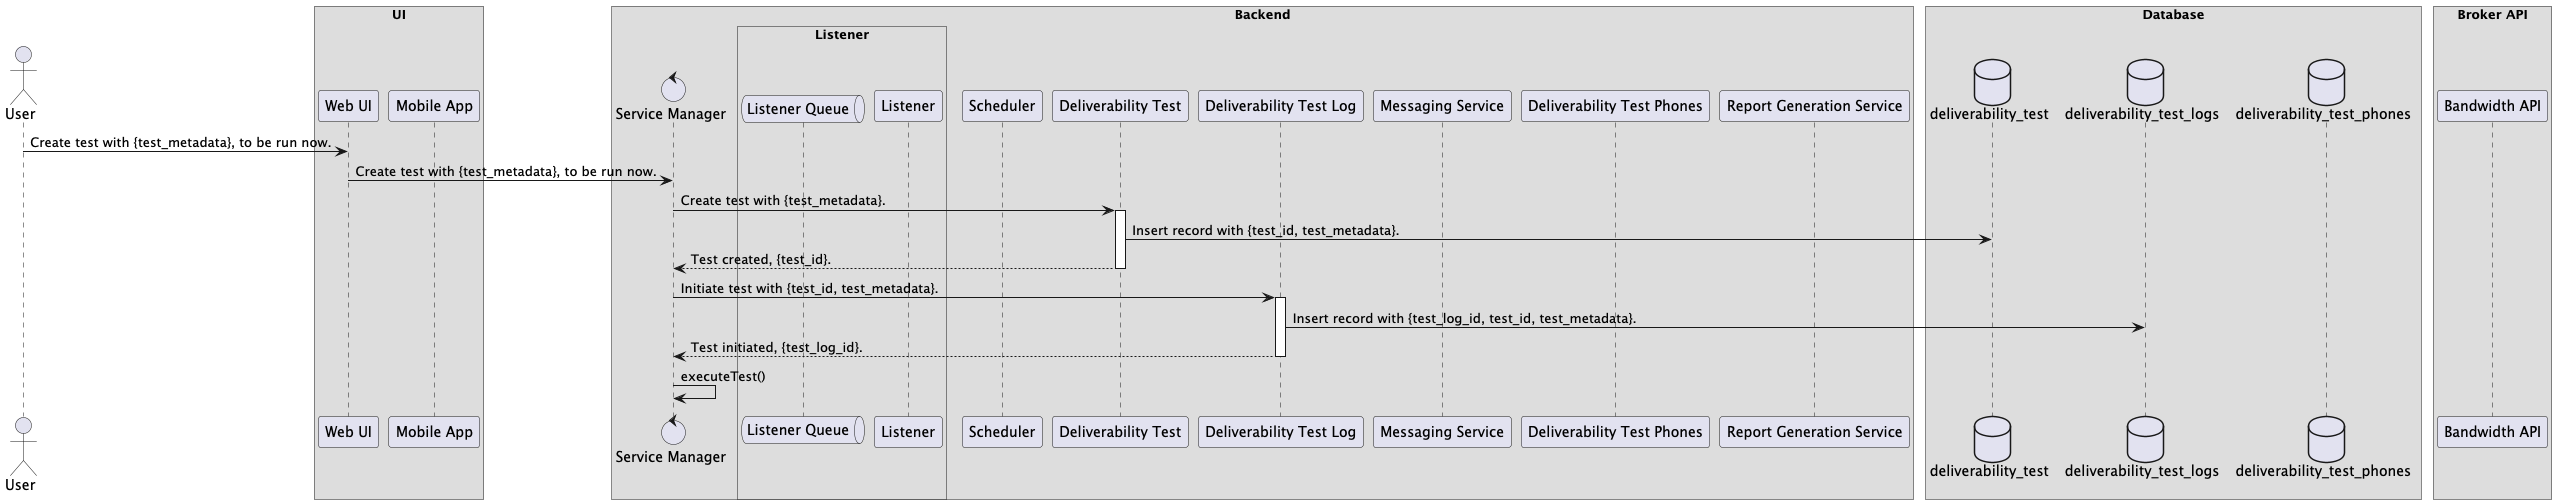

The diagram above was rendered by PlantUML. Its source (embedded in the PNG):
@startuml
!pragma teoz true

/'Defines the protocol when a user submits a request to create and execute a test immediately'/
/'author: Luvai Cutlerywala <luvaidc@gmail.com>'/

/'Define the actors and participants.'/
actor User as user

box UI
    participant "Web UI" as web_ui
    participant "Mobile App" as mobile_app
end box

box Backend
    control "Service Manager" as service_manager
    box Listener
        queue "Listener Queue" as listener_queue
        participant "Listener" as listener
    end box
    participant "Scheduler" as scheduler
    participant "Deliverability Test" as deliverability_test
    participant "Deliverability Test Log" as deliverability_test_log
    participant "Messaging Service" as messenger
    participant "Deliverability Test Phones" as deliverability_test_phones
    participant "Report Generation Service" as report_generator
end box

box Database
    database deliverability_test as dt
    database deliverability_test_logs as dtl
    database deliverability_test_phones as dtp
end box

box "Broker API"
    participant "Bandwidth API" as broker_api
end box

user -> web_ui: Create test with {test_metadata}, to be run now.
web_ui -> service_manager: Create test with {test_metadata}, to be run now.
service_manager -> deliverability_test: Create test with {test_metadata}.
activate deliverability_test
deliverability_test -> dt: Insert record with {test_id, test_metadata}.
deliverability_test --> service_manager: Test created, {test_id}.
deactivate deliverability_test
service_manager -> deliverability_test_log: Initiate test with {test_id, test_metadata}.
activate deliverability_test_log
deliverability_test_log -> dtl: Insert record with {test_log_id, test_id, test_metadata}.
deliverability_test_log --> service_manager: Test initiated, {test_log_id}.
deactivate deliverability_test_log
service_manager -> service_manager: executeTest()
@enduml